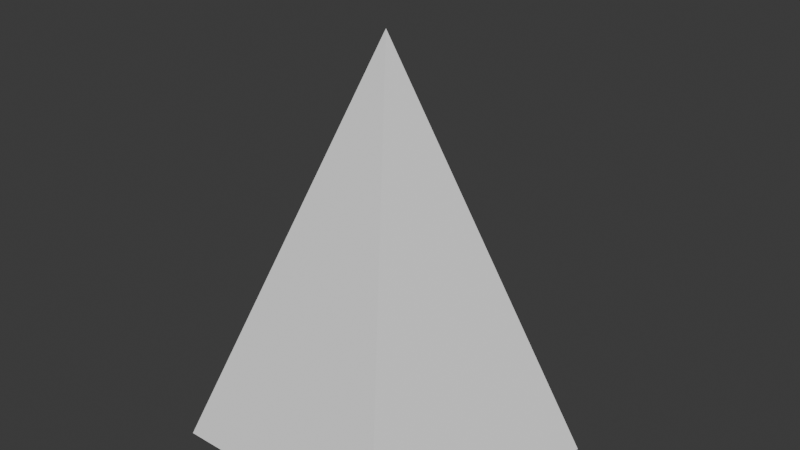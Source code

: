 # Source: rumuslimassegilima.blend  (saved by Blender 4.1.24; exported with 4.5.12 LTS)
import bpy
from mathutils import Matrix  # noqa: F401  (used for matrix-valued properties, if any)

bpy.ops.wm.read_factory_settings(use_empty=True)
scene = bpy.context.scene
scene.name = 'Scene'

# ---- collections
col_collection = bpy.data.collections.new('Collection'); scene.collection.children.link(col_collection)

# ---- world
world_world = bpy.data.worlds.new('World'); scene.world = world_world
world_world.use_nodes = True; world_world.node_tree.nodes.clear()
_N = world_world.node_tree.nodes; _L = world_world.node_tree.links
n0 = _N.new('ShaderNodeOutputWorld'); n0.name = 'World Output'; n0.location = (300, 300)
n1 = _N.new('ShaderNodeBackground'); n1.name = 'Background'; n1.location = (10, 300)
n1.inputs[0].default_value = (0.05088, 0.05088, 0.05088, 1.0)
_L.new(n1.outputs[0], n0.inputs[0])
n0.is_active_output = True
world_world.color = (0.05088, 0.05088, 0.05088)
world_world.use_sun_shadow = False
world_world.sun_shadow_jitter_overblur = 0.0

# ---- meshes
me_cone_001 = bpy.data.meshes.new('Cone.001')
me_cone_001.from_pydata([], [], [])
_uv = me_cone_001.uv_layers.new(name='UVMap')
_uv.uv.foreach_set('vector', [])
me_cone_001.update()
me_cone_002 = bpy.data.meshes.new('Cone.002')
me_cone_002.from_pydata([(0.5878, -0.809, -1.0), (-0.5878, -0.809, -1.0), (0.0, 0.0, 1.0)], [], [(0, 2, 1)])
_uv = me_cone_002.uv_layers.new(name='UVMap')
_uv.uv.foreach_set('vector', [0.3911, 0.05584, 0.25, 0.25, 0.1089, 0.05584])
me_cone_002.update()
me_cone_003 = bpy.data.meshes.new('Cone.003')
me_cone_003.from_pydata([(0.9511, 0.309, -1.0), (0.5878, -0.809, -1.0), (0.0, 0.0, 1.0)], [], [(0, 2, 1)])
_uv = me_cone_003.uv_layers.new(name='UVMap')
_uv.uv.foreach_set('vector', [0.4783, 0.3242, 0.25, 0.25, 0.3911, 0.05584])
me_cone_003.update()
me_cone_004 = bpy.data.meshes.new('Cone.004')
me_cone_004.from_pydata([(0.0, 1.0, -1.0), (0.9511, 0.309, -1.0), (0.0, 0.0, 1.0)], [], [(0, 2, 1)])
_uv = me_cone_004.uv_layers.new(name='UVMap')
_uv.uv.foreach_set('vector', [0.25, 0.49, 0.25, 0.25, 0.4783, 0.3242])
me_cone_004.update()
me_cone_005 = bpy.data.meshes.new('Cone.005')
me_cone_005.from_pydata([(0.0, 1.0, -1.0), (-0.9511, 0.309, -1.0), (0.0, 0.0, 1.0)], [], [(1, 2, 0)])
_uv = me_cone_005.uv_layers.new(name='UVMap')
_uv.uv.foreach_set('vector', [0.02175, 0.3242, 0.25, 0.25, 0.25, 0.49])
me_cone_005.update()
me_cone_006 = bpy.data.meshes.new('Cone.006')
me_cone_006.from_pydata([(-0.5878, -0.809, -1.0), (-0.9511, 0.309, -1.0), (0.0, 0.0, 1.0)], [], [(0, 2, 1)])
_uv = me_cone_006.uv_layers.new(name='UVMap')
_uv.uv.foreach_set('vector', [0.1089, 0.05584, 0.25, 0.25, 0.02175, 0.3242])
me_cone_006.update()
me_cone_007 = bpy.data.meshes.new('Cone.007')
me_cone_007.from_pydata([(0.0, 1.0, -1.0), (0.9511, 0.309, -1.0), (0.5878, -0.809, -1.0), (-0.5878, -0.809, -1.0), (-0.9511, 0.309, -1.0)], [], [(0, 1, 2, 3, 4)])
_uv = me_cone_007.uv_layers.new(name='UVMap')
_uv.uv.foreach_set('vector', [0.75, 0.49, 0.9783, 0.3242, 0.8911, 0.05584, 0.6089, 0.05584, 0.5217, 0.3242])
me_cone_007.update()

# ---- objects
ob_rumussegilima = bpy.data.objects.new('rumussegilima', me_cone_001)
ob_cone_001 = bpy.data.objects.new('Cone.001', me_cone_002)
ob_cone_002 = bpy.data.objects.new('Cone.002', me_cone_003)
ob_cone_003 = bpy.data.objects.new('Cone.003', me_cone_004)
ob_cone_004 = bpy.data.objects.new('Cone.004', me_cone_005)
ob_cone_005 = bpy.data.objects.new('Cone.005', me_cone_006)
ob_cone_006 = bpy.data.objects.new('Cone.006', me_cone_007)

# ---- transforms, parenting, visibility, modifiers, constraints
ob_rumussegilima.location = (0.0, 0.0, 0.0)
ob_cone_001.parent = ob_rumussegilima
ob_cone_001.location = (0.0, 0.0, 0.0)
ob_cone_002.parent = ob_rumussegilima
ob_cone_002.location = (0.0, 0.0, 0.0)
ob_cone_003.parent = ob_rumussegilima
ob_cone_003.location = (0.0, 0.0, 0.0)
ob_cone_004.parent = ob_rumussegilima
ob_cone_004.location = (0.0, 0.0, 0.0)
ob_cone_005.parent = ob_rumussegilima
ob_cone_005.location = (0.0, 0.0, 0.0)
ob_cone_006.parent = ob_rumussegilima
ob_cone_006.location = (0.0, 0.0, 0.0)

# ---- collection membership
col_collection.objects.link(ob_rumussegilima)
col_collection.objects.link(ob_cone_001)
col_collection.objects.link(ob_cone_002)
col_collection.objects.link(ob_cone_003)
col_collection.objects.link(ob_cone_004)
col_collection.objects.link(ob_cone_005)
col_collection.objects.link(ob_cone_006)

# ---- scene / render settings (as saved in the file)
scene.frame_start = 1; scene.frame_end = 250; scene.frame_set(65)
scene.render.engine = 'BLENDER_EEVEE_NEXT'
scene.cycles.sampling_pattern = 'TABULATED_SOBOL'
scene.eevee.ray_tracing_options.trace_max_roughness = 0.0
bpy.context.view_layer.update()

# ---- added for rendering (the .blend has no active camera and no usable light): camera, sun
cam_auto = bpy.data.cameras.new('AutoCamera')
cam_auto.lens = 50.0
cam_auto.sensor_width = 36.0
cam_auto.clip_end = 1000.0
ob_auto_camera = bpy.data.objects.new('AutoCamera', cam_auto)
scene.collection.objects.link(ob_auto_camera)
ob_auto_camera.location = (3.05332, -3.5685, 2.44266)
ob_auto_camera.rotation_euler = (1.09748, -7.21219e-08, 0.694738)
scene.camera = ob_auto_camera
light_auto_sun = bpy.data.lights.new('AutoSun', 'SUN')
light_auto_sun.energy = 3.0
light_auto_sun.angle = 0.0523599
ob_auto_sun = bpy.data.objects.new('AutoSun', light_auto_sun)
scene.collection.objects.link(ob_auto_sun)
ob_auto_sun.rotation_euler = (0.872665, 0.174533, 0.523599)
bpy.context.view_layer.update()

